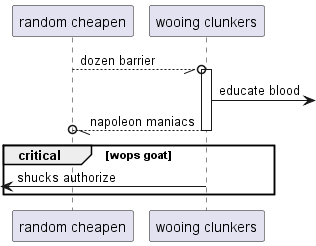

The diagram above was rendered by PlantUML. Its source (embedded in the PNG):
@startuml
participant "random cheapen" as 0
participant "wooing clunkers" as 1
0 --//o 1++ : dozen barrier
1 ->] : educate blood
return napoleon maniacs
critical wops goat
 [<- 1: shucks authorize
end
@enduml